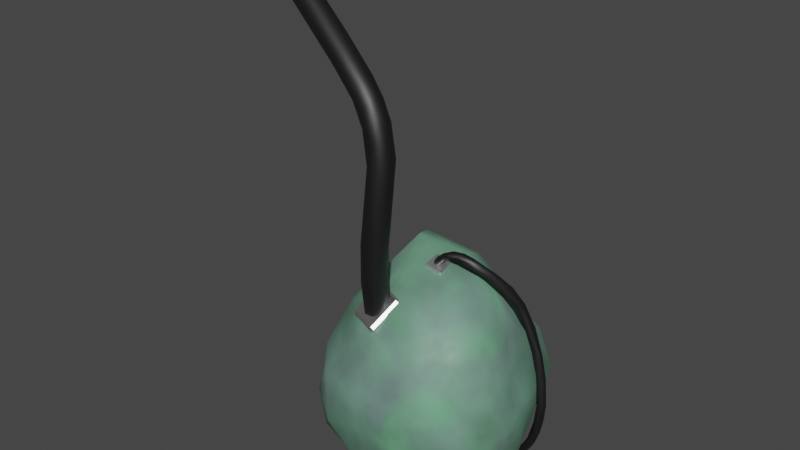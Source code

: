 # Source: low_poly_flesh_bag.blend  (saved by Blender 2.93.20; exported with 4.5.12 LTS)
import bpy
from mathutils import Matrix  # noqa: F401  (used for matrix-valued properties, if any)

bpy.ops.wm.read_factory_settings(use_empty=True)
scene = bpy.context.scene
scene.name = 'Scene'

# ---- collections
col_collection = bpy.data.collections.new('Collection'); scene.collection.children.link(col_collection)

# ---- materials (node trees are filled in below, after node groups)
mat_material_001 = bpy.data.materials.new('Material.001')
mat_material_001.use_transparent_shadow = False
mat_material_002 = bpy.data.materials.new('Material.002')
mat_material_002.use_transparent_shadow = False
mat_material_003 = bpy.data.materials.new('Material.003')
mat_material_003.use_transparent_shadow = False

# ---- material node trees
mat_material_001.use_nodes = True; mat_material_001.node_tree.nodes.clear()
_N = mat_material_001.node_tree.nodes; _L = mat_material_001.node_tree.links
n0 = _N.new('ShaderNodeOutputMaterial'); n0.name = 'Material Output'; n0.location = (300, 300)
n1 = _N.new('ShaderNodeMix'); n1.name = 'Mix'; n1.location = (-680, 218)
n1.data_type = 'RGBA'
n1.blend_type = 'MULTIPLY'
n1.inputs[0].default_value = 1.0
n2 = _N.new('ShaderNodeRGB'); n2.name = 'RGB'; n2.location = (-769, -10)
n2.outputs[0].default_value = (0.5029, 0.4646, 0.3109, 1.0)
n3 = _N.new('ShaderNodeTexNoise'); n3.name = 'Noise Texture'; n3.location = (-869, 246)
n3.inputs[3].default_value = 16.0
n3.inputs[4].default_value = 0.4583
n4 = _N.new('ShaderNodeMix'); n4.name = 'Mix.001'; n4.location = (-497, 91)
n4.data_type = 'RGBA'
n4.inputs[0].default_value = 0.275
n5 = _N.new('ShaderNodeMix'); n5.name = 'Mix.002'; n5.location = (-211, 66)
n5.data_type = 'RGBA'
n5.blend_type = 'MULTIPLY'
n5.clamp_result = True
n5.inputs[0].default_value = 0.5833
n6 = _N.new('ShaderNodeCombineColor'); n6.name = 'Combine HSV'; n6.location = (-754, -243)
n6.inputs[2].default_value = 1.0
n7 = _N.new('ShaderNodeTexNoise'); n7.name = 'Noise Texture.001'; n7.location = (-1265, -282)
n7.inputs[2].default_value = 2.5
n7.inputs[3].default_value = 16.0
n7.inputs[4].default_value = 0.475
n7.inputs[8].default_value = 1.4
n8 = _N.new('ShaderNodeMath'); n8.name = 'Math'; n8.location = (-1008, -250)
n8.operation = 'MULTIPLY'
n8.inputs[1].default_value = 2.0
n8.inputs[2].default_value = 0.0
n9 = _N.new('ShaderNodeMath'); n9.name = 'Math.001'; n9.location = (-927, -438)
n9.operation = 'SUBTRACT'
n9.inputs[0].default_value = 1.0
n9.inputs[2].default_value = 0.0
n10 = _N.new('ShaderNodeBsdfPrincipled'); n10.name = 'Principled BSDF'; n10.location = (10, 300)
n10.distribution = 'GGX'
n10.subsurface_method = 'BURLEY'
n10.inputs[3].default_value = 1.45
n10.inputs[27].default_value = (0.0, 0.0, 0.0, 1.0)
n10.inputs[28].default_value = 1.0
n11 = _N.new('ShaderNodeMath'); n11.name = 'Math.002'; n11.location = (-190, -140)
n11.operation = 'MULTIPLY'
n11.use_clamp = True
n11.inputs[0].default_value = 1.0
n11.inputs[1].default_value = 2.0
n11.inputs[2].default_value = 0.0
_L.new(n10.outputs[0], n0.inputs[0])
_L.new(n3.outputs[0], n1.inputs[6])
_L.new(n2.outputs[0], n1.inputs[7])
_L.new(n2.outputs[0], n4.inputs[7])
_L.new(n1.outputs[2], n4.inputs[6])
_L.new(n6.outputs[0], n5.inputs[7])
_L.new(n4.outputs[2], n5.inputs[6])
_L.new(n5.outputs[2], n10.inputs[0])
_L.new(n7.outputs[0], n8.inputs[0])
_L.new(n8.outputs[0], n6.inputs[1])
_L.new(n7.outputs[0], n9.inputs[1])
_L.new(n9.outputs[0], n10.inputs[2])
n0.is_active_output = True
mat_material_002.use_nodes = True; mat_material_002.node_tree.nodes.clear()
_N = mat_material_002.node_tree.nodes; _L = mat_material_002.node_tree.links
n0 = _N.new('ShaderNodeBsdfPrincipled'); n0.name = 'Principled BSDF'; n0.location = (10, 300)
n0.distribution = 'GGX'
n0.subsurface_method = 'BURLEY'
n0.inputs[0].default_value = (0.0, 0.0, 0.0, 1.0)
n0.inputs[2].default_value = 0.5628
n0.inputs[3].default_value = 1.45
n0.inputs[13].default_value = 1.0
n0.inputs[27].default_value = (0.0, 0.0, 0.0, 1.0)
n0.inputs[28].default_value = 1.0
n1 = _N.new('ShaderNodeOutputMaterial'); n1.name = 'Material Output'; n1.location = (300, 300)
_L.new(n0.outputs[0], n1.inputs[0])
n1.is_active_output = True
mat_material_003.use_nodes = True; mat_material_003.node_tree.nodes.clear()
_N = mat_material_003.node_tree.nodes; _L = mat_material_003.node_tree.links
n0 = _N.new('ShaderNodeBsdfPrincipled'); n0.name = 'Principled BSDF'; n0.location = (10, 300)
n0.distribution = 'GGX'
n0.subsurface_method = 'BURLEY'
n0.inputs[0].default_value = (1.0, 1.0, 1.0, 1.0)
n0.inputs[1].default_value = 1.0
n0.inputs[2].default_value = 0.3895
n0.inputs[3].default_value = 1.45
n0.inputs[13].default_value = 1.0
n0.inputs[27].default_value = (0.0, 0.0, 0.0, 1.0)
n0.inputs[28].default_value = 1.0
n1 = _N.new('ShaderNodeOutputMaterial'); n1.name = 'Material Output'; n1.location = (300, 300)
_L.new(n0.outputs[0], n1.inputs[0])
n1.is_active_output = True

# ---- world
world_world = bpy.data.worlds.new('World'); scene.world = world_world
world_world.use_nodes = True; world_world.node_tree.nodes.clear()
_N = world_world.node_tree.nodes; _L = world_world.node_tree.links
n0 = _N.new('ShaderNodeOutputWorld'); n0.name = 'World Output'; n0.location = (300, 300)
n1 = _N.new('ShaderNodeBackground'); n1.name = 'Background'; n1.location = (10, 300)
n1.inputs[0].default_value = (0.05088, 0.05088, 0.05088, 1.0)
_L.new(n1.outputs[0], n0.inputs[0])
n0.is_active_output = True
world_world.color = (0.05088, 0.05088, 0.05088)
world_world.use_sun_shadow = False
world_world.sun_shadow_jitter_overblur = 0.0

# ---- meshes
me_icosphere_001 = bpy.data.meshes.new('Icosphere.001')
me_icosphere_001.from_pydata([(-0.5748, -1.129, -0.1352), (-0.7079, -0.9988, 0.3802), (-0.3573, 1.166, -0.1809), (0.2279, 0.2363, 1.635), (-0.2745, 0.06267, 1.77), (0.5054, 0.9775, 0.689), (0.1868, 0.5479, 1.474), (0.6409, 0.6559, 0.9449), (0.9094, 0.3429, 0.8532), (-0.3071, 0.243, 1.736), (-0.3515, 0.5344, 1.488), (-0.0259, 1.045, 0.7459), (-0.6244, 0.2572, 1.331), (-0.7814, -0.4583, 1.015), (-0.8759, -0.7864, 0.5728), (0.718, -0.04978, 1.434), (0.0665, -0.7098, 1.286), (-0.296, -0.8105, 1.088), (0.07657, -1.07, 0.8098), (0.9768, -0.1091, 1.058), (1.002, -0.4608, 0.8564), (0.8723, 0.7489, 0.7111), (1.037, 0.7795, 0.2529), (0.8344, 1.021, 0.2157), (0.8017, 0.8917, -0.3871), (-0.3989, 1.179, 0.3247), (-0.6275, 0.6517, 1.129), (-0.8758, 0.8184, 0.3938), (-0.7676, 0.8759, -0.1165), (-1.161, -0.1638, 0.3173), (-1.212, -0.151, -0.04446), (-1.112, -0.5944, -0.144), (0.8939, -0.8926, 0.2865), (1.026, -0.7324, -0.2825), (1.226, -0.2459, 0.1956), (1.179, -0.5456, 0.1695), (1.13, -0.4745, -0.4244), (0.5447, 1.141, 0.1774), (0.3407, 1.169, -0.3163), (-1.14, 0.2375, -0.08709), (-1.104, -0.06297, -0.5008), (-0.9273, -0.8934, -0.01753), (-0.7503, -0.9754, -0.3659), (-0.9034, -0.5652, -0.5764), (-0.2662, -1.057, -0.5459), (0.2984, -1.175, 0.2405), (0.5782, -1.075, -0.1232), (1.154, 0.0007288, -0.4303), (0.3268, 0.8406, -0.9048), (0.3339, 0.4212, -1.113), (0.0167, 1.083, -0.6837), (-0.1678, 0.7031, -1.01), (-0.4125, 0.3895, -1.069), (-0.4326, 0.7647, -0.8205), (-0.5809, -0.214, -1.038), (-0.244, -0.754, -0.9684), (-0.1325, -0.4833, -1.149), (0.7837, 0.02824, -0.9106), (0.5645, -0.2767, -1.067), (0.2398, -0.7772, -0.9074), (0.1617, -0.3496, -1.217)], [], [(15, 6, 3), (15, 7, 6), (8, 7, 15), (19, 8, 15), (7, 5, 6), (8, 21, 7), (21, 5, 7), (3, 9, 4), (6, 9, 3), (6, 10, 9), (11, 10, 6), (5, 11, 6), (11, 26, 10), (10, 26, 9), (9, 12, 4), (4, 13, 17), (26, 12, 9), (12, 13, 4), (4, 15, 3), (4, 16, 15), (17, 16, 4), (17, 18, 16), (14, 17, 13), (16, 20, 15), (20, 19, 15), (18, 20, 16), (19, 34, 8), (20, 34, 19), (34, 22, 8), (22, 21, 8), (47, 22, 34), (47, 24, 22), (23, 21, 22), (23, 5, 21), (24, 23, 22), (23, 37, 5), (37, 11, 5), (37, 25, 11), (11, 25, 26), (2, 25, 38), (25, 27, 26), (2, 28, 25), (28, 27, 25), (27, 29, 26), (29, 12, 26), (27, 39, 29), (29, 13, 12), (39, 30, 29), (40, 30, 39), (30, 31, 29), (29, 14, 13), (1, 17, 14), (41, 0, 1), (1, 18, 17), (0, 18, 1), (0, 45, 18), (45, 32, 18), (32, 20, 18), (33, 32, 46), (32, 35, 20), (33, 35, 32), (35, 34, 20), (33, 36, 35), (23, 38, 37), (23, 24, 38), (37, 38, 25), (38, 50, 2), (24, 48, 38), (48, 50, 38), (50, 53, 2), (28, 39, 27), (28, 40, 39), (53, 40, 28), (41, 1, 14), (29, 31, 14), (31, 41, 14), (41, 42, 0), (30, 40, 31), (31, 42, 41), (31, 43, 42), (42, 44, 0), (40, 43, 31), (43, 55, 42), (45, 46, 32), (0, 44, 45), (45, 44, 46), (59, 33, 46), (44, 59, 46), (35, 47, 34), (36, 47, 35), (57, 49, 24), (49, 48, 24), (51, 50, 48), (49, 51, 48), (49, 52, 51), (51, 53, 50), (60, 52, 49), (2, 53, 28), (52, 53, 51), (53, 52, 40), (60, 54, 52), (52, 54, 40), (54, 43, 40), (54, 55, 43), (54, 60, 56), (56, 55, 54), (55, 44, 42), (47, 57, 24), (36, 57, 47), (36, 58, 57), (57, 58, 49), (58, 60, 49), (55, 59, 44), (60, 59, 55), (56, 60, 55), (60, 58, 59), (58, 33, 59), (58, 36, 33)])
me_icosphere_001.polygons.foreach_set('use_smooth', [True] * 118)
_uv = me_icosphere_001.uv_layers.new(name='UVMap')
_uv.uv.foreach_set('vector', [0.4298, 0.4157, 0.4945, 0.3975, 0.4632, 0.4481, 0.4298, 0.4157, 0.4747, 0.3509, 0.4945, 0.3975, 0.4191, 0.3423, 0.4747, 0.3509, 0.4298, 0.4157, 0.3979, 0.3712, 0.4191, 0.3423, 0.4072, 0.3892, 0.4747, 0.3509, 0.517, 0.3198, 0.4945, 0.3975, 0.4191, 0.3423, 0.469, 0.3139, 0.4747, 0.3509, 0.469, 0.3139, 0.517, 0.3198, 0.4747, 0.3509, 0.6319, 0.4328, 0.6666, 0.4154, 0.6613, 0.4292, 0.6166, 0.4013, 0.6666, 0.4154, 0.6319, 0.4328, 0.6166, 0.4013, 0.6738, 0.3805, 0.6666, 0.4154, 0.6073, 0.3217, 0.6738, 0.3805, 0.6166, 0.4013, 0.5595, 0.3285, 0.6073, 0.3217, 0.6166, 0.4013, 0.6073, 0.3217, 0.6944, 0.3457, 0.6738, 0.3805, 0.7706, 0.3826, 0.7512, 0.3354, 0.7968, 0.3829, 0.7968, 0.3829, 0.805, 0.3362, 0.8253, 0.3814, 0.8253, 0.3814, 0.8708, 0.319, 0.8687, 0.3741, 0.7512, 0.3354, 0.805, 0.3362, 0.7968, 0.3829, 0.805, 0.3362, 0.8708, 0.319, 0.8253, 0.3814, 0.06439, 0.4142, 0.127, 0.4055, 0.09525, 0.4594, 0.06439, 0.4142, 0.1217, 0.3642, 0.127, 0.4055, 0.07945, 0.3426, 0.1217, 0.3642, 0.06439, 0.4142, 0.07945, 0.3426, 0.1498, 0.3103, 0.1217, 0.3642, 0.02098, 0.2992, 0.07945, 0.3426, 0.02261, 0.3466, 0.2046, 0.3521, 0.2764, 0.311, 0.2698, 0.3978, 0.2764, 0.311, 0.3101, 0.3465, 0.2698, 0.3978, 0.1498, 0.3103, 0.2764, 0.311, 0.2046, 0.3521, 0.3101, 0.3465, 0.3405, 0.2603, 0.3518, 0.3347, 0.2764, 0.311, 0.3405, 0.2603, 0.3101, 0.3465, 0.3405, 0.2603, 0.4559, 0.2566, 0.4191, 0.3423, 0.4559, 0.2566, 0.469, 0.3139, 0.4191, 0.3423, 0.3601, 0.1875, 0.4559, 0.2566, 0.3405, 0.2603, 0.3601, 0.1875, 0.4823, 0.1827, 0.4559, 0.2566, 0.498, 0.2563, 0.469, 0.3139, 0.4559, 0.2566, 0.498, 0.2563, 0.517, 0.3198, 0.469, 0.3139, 0.4823, 0.1827, 0.498, 0.2563, 0.4559, 0.2566, 0.498, 0.2563, 0.5401, 0.2559, 0.517, 0.3198, 0.5401, 0.2559, 0.6073, 0.3217, 0.5595, 0.3285, 0.5401, 0.2559, 0.6431, 0.2665, 0.6073, 0.3217, 0.6073, 0.3217, 0.6431, 0.2665, 0.6944, 0.3457, 0.6416, 0.2074, 0.6431, 0.2665, 0.5576, 0.2045, 0.6431, 0.2665, 0.7103, 0.2691, 0.6944, 0.3457, 0.6416, 0.2074, 0.6988, 0.2073, 0.6431, 0.2665, 0.6988, 0.2073, 0.7103, 0.2691, 0.6431, 0.2665, 0.7103, 0.2691, 0.841, 0.2581, 0.7512, 0.3354, 0.841, 0.2581, 0.805, 0.3362, 0.7512, 0.3354, 0.7103, 0.2691, 0.7846, 0.2125, 0.841, 0.2581, 0.841, 0.2581, 0.8708, 0.319, 0.805, 0.3362, 0.7846, 0.2125, 0.8385, 0.2229, 0.841, 0.2581, 0.839, 0.1574, 0.8385, 0.2229, 0.7846, 0.2125, 0.8385, 0.2229, 0.8934, 0.2139, 0.841, 0.2581, 0.841, 0.2581, 0.907, 0.2889, 0.8708, 0.319, 0.05191, 0.2668, 0.07945, 0.3426, 0.02098, 0.2992, 0.04479, 0.2374, 0.07651, 0.2166, 0.05191, 0.2668, 0.05191, 0.2668, 0.1498, 0.3103, 0.07945, 0.3426, 0.07651, 0.2166, 0.1498, 0.3103, 0.05191, 0.2668, 0.07651, 0.2166, 0.1757, 0.248, 0.1498, 0.3103, 0.1757, 0.248, 0.2472, 0.2569, 0.1498, 0.3103, 0.2472, 0.2569, 0.2764, 0.311, 0.1498, 0.3103, 0.2702, 0.1925, 0.2472, 0.2569, 0.2076, 0.2155, 0.2472, 0.2569, 0.2971, 0.2488, 0.2764, 0.311, 0.2702, 0.1925, 0.2971, 0.2488, 0.2472, 0.2569, 0.2971, 0.2488, 0.3405, 0.2603, 0.2764, 0.311, 0.2702, 0.1925, 0.3048, 0.1848, 0.2971, 0.2488, 0.498, 0.2563, 0.5576, 0.2045, 0.5401, 0.2559, 0.498, 0.2563, 0.4823, 0.1827, 0.5576, 0.2045, 0.5401, 0.2559, 0.5576, 0.2045, 0.6431, 0.2665, 0.5576, 0.2045, 0.5853, 0.1519, 0.6416, 0.2074, 0.4823, 0.1827, 0.5407, 0.1227, 0.5576, 0.2045, 0.5407, 0.1227, 0.5853, 0.1519, 0.5576, 0.2045, 0.5853, 0.1519, 0.6847, 0.1256, 0.6416, 0.2074, 0.6988, 0.2073, 0.7846, 0.2125, 0.7103, 0.2691, 0.6988, 0.2073, 0.7998, 0.1421, 0.7846, 0.2125, 0.6847, 0.1256, 0.7998, 0.1421, 0.6988, 0.2073, 0.9224, 0.2277, 0.9359, 0.2629, 0.907, 0.2889, 0.841, 0.2581, 0.8934, 0.2139, 0.907, 0.2889, 0.8934, 0.2139, 0.9224, 0.2277, 0.907, 0.2889, 0.9224, 0.2277, 0.9451, 0.1887, 0.9667, 0.2089, 0.8385, 0.2229, 0.839, 0.1574, 0.8934, 0.2139, 0.8934, 0.2139, 0.9451, 0.1887, 0.9224, 0.2277, 0.8934, 0.2139, 0.9024, 0.1626, 0.9451, 0.1887, 0.9451, 0.1887, 0.9899, 0.1618, 0.9667, 0.2089, 0.839, 0.1574, 0.9024, 0.1626, 0.8934, 0.2139, 0.9024, 0.1626, 0.973, 0.1201, 0.9451, 0.1887, 0.1757, 0.248, 0.2076, 0.2155, 0.2472, 0.2569, 0.07651, 0.2166, 0.1095, 0.1604, 0.1757, 0.248, 0.1757, 0.248, 0.1095, 0.1604, 0.2076, 0.2155, 0.1818, 0.1182, 0.2702, 0.1925, 0.2076, 0.2155, 0.1095, 0.1604, 0.1818, 0.1182, 0.2076, 0.2155, 0.2971, 0.2488, 0.3601, 0.1875, 0.3405, 0.2603, 0.3048, 0.1848, 0.3601, 0.1875, 0.2971, 0.2488, 0.4864, 0.1029, 0.5258, 0.06627, 0.4823, 0.1827, 0.5258, 0.06627, 0.5407, 0.1227, 0.4823, 0.1827, 0.5823, 0.08697, 0.5853, 0.1519, 0.5407, 0.1227, 0.5258, 0.06627, 0.5823, 0.08697, 0.5407, 0.1227, 0.5258, 0.06627, 0.5726, 0.05014, 0.5823, 0.08697, 0.5823, 0.08697, 0.6097, 0.1241, 0.5853, 0.1519, 0.5478, 0.01522, 0.5726, 0.05014, 0.5258, 0.06627, 0.6416, 0.2074, 0.6847, 0.1256, 0.6988, 0.2073, 0.7169, 0.07443, 0.6847, 0.1256, 0.6842, 0.08847, 0.6847, 0.1256, 0.7169, 0.07443, 0.7998, 0.1421, 0.7305, 0.01465, 0.7636, 0.06924, 0.7169, 0.07443, 0.7169, 0.07443, 0.7636, 0.06924, 0.7998, 0.1421, 0.8918, 0.09274, 0.9024, 0.1626, 0.839, 0.1574, 0.8918, 0.09274, 0.973, 0.1201, 0.9024, 0.1626, 0.8918, 0.09274, 0.9231, 0.02773, 0.9398, 0.06957, 0.9398, 0.06957, 0.9551, 0.1025, 0.8918, 0.09274, 0.973, 0.1201, 0.9899, 0.1618, 0.9451, 0.1887, 0.3601, 0.1875, 0.3664, 0.1131, 0.4645, 0.178, 0.3048, 0.1848, 0.3664, 0.1131, 0.3601, 0.1875, 0.3048, 0.1848, 0.3299, 0.08517, 0.3664, 0.1131, 0.3664, 0.1131, 0.3299, 0.08517, 0.3939, 0.06121, 0.3299, 0.08517, 0.3444, 0.03672, 0.3939, 0.06121, 0.1334, 0.09774, 0.1818, 0.1182, 0.1095, 0.1604, 0.1807, 0.04763, 0.1818, 0.1182, 0.1334, 0.09774, 0.1396, 0.07609, 0.1807, 0.04763, 0.1334, 0.09774, 0.1807, 0.04763, 0.2157, 0.07246, 0.1818, 0.1182, 0.2157, 0.07246, 0.2702, 0.1925, 0.1818, 0.1182, 0.2157, 0.07246, 0.2565, 0.1294, 0.2702, 0.1925])
me_icosphere_001.materials.append(mat_material_001)
me_icosphere_001.use_remesh_fix_poles = True
me_icosphere_001.use_remesh_preserve_attributes = False
me_icosphere_001.update()
me_cube_001 = bpy.data.meshes.new('Cube.001')
me_cube_001.from_pydata([(1.125, 2.552, 0.3151), (0.5481, 2.069, 1.63), (0.1025, 2.048, 1.559), (0.03592, 2.016, 1.576), (1.009, 2.468, -0.5929), (1.116, 2.522, -0.1079), (1.137, 2.472, 0.01897), (1.109, 2.476, 0.3903), (1.184, 2.562, -0.06075), (1.14, 2.553, -0.07728), (1.18, 2.553, 0.3231), (1.218, 2.535, 0.002741), (1.198, 2.543, -0.2012), (1.193, 2.478, 0.3087), (1.215, 2.482, 0.01163), (0.8225, 2.413, 1.209), (0.7992, 2.436, 1.279), (0.8077, 2.355, 1.409), (1.118, 2.556, 0.597), (0.8533, 2.386, 1.169), (1.064, 2.555, 0.6339), (0.9075, 2.484, 1.192), (1.016, 2.54, 0.9186), (0.9548, 2.445, 1.106), (1.024, 2.479, 0.7106), (0.9649, 2.446, 0.9205), (0.9254, 2.475, 0.9621), (1.119, 2.485, 0.6592), (0.9341, 2.529, 0.9911), (0.5859, 2.14, 1.585), (0.5624, 2.159, 1.678), (0.683, 2.248, 1.582), (0.5942, 2.129, 1.688), (0.5707, 2.07, 1.644), (0.7033, 2.311, 1.513), (0.7908, 2.409, 1.387), (0.6864, 2.206, 1.59), (0.8109, 2.317, 1.317), (0.3229, 2.088, 1.772), (0.3915, 2.085, 1.786), (0.5041, 2.062, 1.732), (0.3537, 2.022, 1.776), (0.3765, 1.999, 1.722), (0.4719, 2.063, 1.676), (0.3535, 2.03, 1.724), (0.4474, 2.109, 1.744), (0.1128, 1.986, 1.581), (0.0459, 2.051, 1.565), (0.05818, 1.98, 1.571), (0.07978, 2.071, 1.58), (0.1791, 2.007, 1.752), (0.2571, 2.007, 1.772), (0.2243, 1.997, 1.7), (0.08288, 2.024, 1.673), (0.1613, 1.957, 1.693), (0.1878, 2.019, 1.662), (0.1916, 2.072, 1.708), (0.08351, 1.977, 1.652), (0.118, 2.063, 1.687), (0.9576, 2.512, -0.635), (1.016, 2.563, -0.6616), (1.002, 2.55, -0.5869), (1.072, 2.544, -0.621), (1.155, 2.552, -0.4017), (1.077, 2.542, -0.3804), (1.034, 2.492, -0.4939), (1.101, 2.488, -0.2497), (1.168, 2.467, -0.3316), (1.066, 2.473, -0.6188), (0.8757, 2.522, -0.6936), (0.8583, 2.48, -0.6988), (0.8612, 2.555, -0.7095), (0.8791, 2.524, -0.7801), (0.8132, 2.459, -0.743), (0.9284, 2.481, -0.6769), (0.9249, 2.478, -0.7612), (1.002, 2.46, -0.6856), (0.9186, 2.562, -0.7452), (0.9355, 2.555, -0.6854), (0.7085, 2.518, -0.6529), (0.6686, 2.539, -0.6903), (0.6796, 2.525, -0.729), (0.6891, 2.484, -0.6649), (0.6907, 2.47, -0.7044), (0.6972, 2.481, -0.7336), (0.7227, 2.554, -0.7353), (0.817, 2.562, -0.7566), (0.7128, 2.555, -0.6771), (1.117, 2.512, 0.1711), (1.183, 2.461, 0.008507), (1.105, 2.563, -0.3961), (0.8779, 2.498, 1.183), (0.6422, 2.23, 1.533), (0.9476, 2.422, 1.029), (1.079, 2.467, 0.5919), (1.087, 2.464, 0.6821), (1.085, 2.522, 0.4513), (1.016, 2.518, 0.7129), (1.199, 2.52, 0.3408), (1.117, 2.519, 0.6773), (0.733, 2.278, 1.391), (0.6616, 2.176, 1.511), (0.68, 2.17, 1.574), (0.5427, 2.133, 1.652), (0.4816, 2.107, 1.756), (0.06267, 2.04, 1.537), (0.0442, 2.024, 1.545), (0.2719, 2.034, 1.724), (0.2647, 1.976, 1.733), (0.2628, 2.07, 1.777), (0.912, 2.459, -0.7256), (1.199, 2.5, -0.2595), (1.13, 2.5, -0.5147), (1.122, 2.46, -0.3352), (0.7623, 2.523, -0.7714), (0.7969, 2.481, -0.7739), (1.032, 2.499, -0.691), (0.9784, 2.537, -0.7376), (0.6716, 2.521, -0.6637), (0.6585, 2.502, -0.6877), (0.7282, 2.466, -0.6888)], [], [(7, 88, 6), (88, 0, 9), (0, 18, 8), (8, 10, 11), (111, 14, 67), (11, 111, 12), (13, 89, 14), (95, 7, 89), (113, 6, 66), (89, 6, 113), (90, 60, 61), (9, 90, 64), (8, 63, 90), (28, 91, 22), (91, 16, 35), (22, 91, 21), (29, 103, 92), (23, 21, 17), (21, 35, 17), (25, 19, 26), (19, 100, 15), (26, 16, 28), (37, 100, 19), (94, 95, 25), (7, 95, 94), (13, 27, 95), (7, 94, 24), (96, 20, 0), (24, 25, 26), (24, 26, 97), (97, 28, 20), (13, 98, 27), (18, 99, 98), (18, 22, 99), (99, 22, 23), (20, 22, 18), (17, 31, 36), (35, 34, 31), (33, 1, 101), (100, 29, 92), (100, 92, 16), (102, 33, 37), (23, 17, 102), (102, 32, 33), (58, 49, 47), (53, 47, 3), (43, 45, 103), (44, 38, 45), (31, 30, 104), (104, 45, 39), (42, 44, 43), (1, 43, 29), (2, 46, 105), (106, 3, 47), (105, 47, 49), (46, 2, 55), (3, 48, 57), (57, 53, 3), (107, 56, 38), (44, 107, 38), (52, 55, 107), (50, 53, 57), (108, 52, 107), (108, 107, 44), (39, 38, 109), (109, 56, 58), (50, 58, 53), (4, 74, 110), (66, 64, 65), (65, 61, 59), (63, 112, 62), (12, 111, 63), (67, 112, 111), (68, 116, 112), (113, 76, 67), (65, 4, 113), (86, 114, 85), (78, 77, 71), (75, 72, 117), (76, 75, 116), (77, 72, 86), (69, 70, 74), (59, 78, 69), (118, 119, 82), (80, 118, 87), (80, 81, 119), (84, 83, 119), (69, 79, 70), (120, 83, 73), (86, 85, 87), (71, 86, 87), (85, 81, 80), (88, 96, 0), (5, 88, 9), (66, 6, 5), (9, 0, 8), (8, 18, 10), (8, 11, 12), (98, 11, 10), (111, 11, 14), (89, 7, 6), (67, 14, 89), (13, 95, 89), (90, 63, 60), (9, 8, 90), (28, 16, 91), (21, 91, 35), (6, 88, 5), (16, 92, 34), (35, 16, 34), (23, 22, 21), (26, 19, 15), (97, 26, 28), (26, 15, 16), (93, 37, 19), (25, 93, 19), (25, 95, 93), (24, 94, 25), (96, 97, 20), (27, 98, 99), (10, 18, 98), (27, 99, 23), (0, 20, 18), (20, 28, 22), (42, 40, 41), (33, 32, 40), (101, 37, 33), (17, 35, 31), (31, 34, 30), (36, 31, 32), (100, 101, 29), (15, 100, 16), (101, 1, 29), (37, 23, 102), (102, 17, 36), (102, 36, 32), (53, 58, 47), (58, 56, 49), (29, 43, 103), (43, 44, 45), (32, 31, 104), (104, 30, 45), (39, 45, 38), (104, 40, 32), (1, 42, 43), (42, 108, 44), (105, 48, 106), (2, 105, 49), (105, 46, 48), (106, 48, 3), (105, 106, 47), (52, 46, 55), (54, 48, 46), (56, 55, 2), (49, 56, 2), (98, 13, 14, 11), (107, 55, 56), (108, 41, 51), (54, 50, 57), (108, 54, 52), (109, 38, 56), (50, 109, 58), (51, 109, 50), (74, 70, 110), (4, 65, 59), (76, 110, 75), (65, 64, 61), (66, 5, 64), (5, 9, 64), (63, 111, 112), (67, 68, 112), (62, 112, 116), (113, 4, 76), (66, 65, 113), (67, 76, 68), (86, 72, 114), (114, 81, 85), (60, 62, 117), (71, 77, 86), (116, 75, 117), (82, 79, 118), (75, 115, 72), (77, 117, 72), (59, 69, 74), (4, 59, 74), (61, 78, 59), (69, 78, 71), (80, 119, 118), (87, 118, 79), (81, 84, 119), (82, 119, 83), (70, 79, 82), (110, 120, 73), (83, 120, 82), (87, 85, 80), (88, 7, 96), (92, 103, 30, 34), (63, 8, 12), (62, 60, 63), (61, 64, 90), (27, 23, 93, 95), (23, 37, 93), (7, 24, 97, 96), (40, 104, 39, 41), (40, 42, 33), (41, 108, 42), (101, 100, 37), (45, 30, 103), (108, 51, 50, 54), (42, 1, 33), (52, 54, 46), (48, 54, 57), (41, 39, 109, 51), (110, 73, 115, 75), (76, 4, 110), (114, 115, 84, 81), (67, 89, 113), (60, 77, 78, 61), (114, 72, 115), (69, 71, 87, 79), (77, 60, 117), (117, 62, 116), (116, 68, 76), (70, 82, 120, 110), (73, 83, 84, 115)])
me_cube_001.polygons.foreach_set('use_smooth', [True] * 225)
_uv = me_cube_001.uv_layers.new(name='UVMap')
_uv.uv.foreach_set('vector', [0.6013, 0.02087, 0.5263, 0.128, 0.4614, 0.01624, 0.5263, 0.128, 0.563, 0.2698, 0.4499, 0.2796, 0.563, 0.2698, 0.6151, 0.4657, 0.4553, 0.4289, 0.4553, 0.4289, 0.567, 0.4667, 0.476, 0.5501, 0.4046, 0.6594, 0.4752, 0.7238, 0.397, 0.779, 0.476, 0.5501, 0.4046, 0.6594, 0.4167, 0.5258, 0.5653, 0.7277, 0.4733, 0.8433, 0.4752, 0.7238, 0.619, 0.8229, 0.6049, 0.9879, 0.4733, 0.8433, 0.3903, 0.8685, 0.4698, 0.962, 0.375, 1.0, 0.4733, 0.8433, 0.4698, 0.962, 0.3903, 0.8685, 0.3862, 0.3537, 0.3751, 0.4342, 0.3752, 0.2431, 0.4499, 0.2796, 0.3862, 0.3537, 0.3863, 0.2221, 0.4553, 0.4289, 0.3856, 0.5021, 0.3862, 0.3537, 0.625, 0.3398, 0.625, 0.4126, 0.6248, 0.4691, 0.625, 0.4126, 0.625, 0.3382, 0.625, 0.5035, 0.6248, 0.4691, 0.625, 0.4126, 0.625, 0.5464, 0.625, 0.2142, 0.625, 0.3428, 0.625, 0.322, 0.625, 0.7106, 0.625, 0.5464, 0.625, 0.6599, 0.625, 0.5464, 0.625, 0.5035, 0.625, 0.6599, 0.625, 0.0, 0.625, 0.02049, 0.625, 0.09017, 0.625, 0.02049, 0.625, 0.09396, 0.625, 0.1548, 0.625, 0.09017, 0.625, 0.3382, 0.625, 0.3398, 0.625, 0.9307, 0.625, 1.0, 0.625, 1.0, 0.6193, 0.9375, 0.619, 0.8229, 0.6249, 0.9697, 0.6049, 0.9879, 0.619, 0.8229, 0.6193, 0.9375, 0.5653, 0.7277, 0.6161, 0.7326, 0.619, 0.8229, 0.6049, 0.9879, 0.6193, 0.9375, 0.625, 1.0, 0.5974, 0.1607, 0.6162, 0.2954, 0.563, 0.2698, 0.6244, 0.02407, 0.625, 0.0, 0.625, 0.09017, 0.6244, 0.02407, 0.625, 0.09017, 0.622, 0.1646, 0.622, 0.1646, 0.625, 0.3398, 0.6162, 0.2954, 0.5653, 0.7277, 0.5722, 0.5913, 0.6161, 0.7326, 0.6151, 0.4657, 0.6209, 0.5998, 0.5722, 0.5913, 0.6151, 0.4657, 0.6248, 0.4691, 0.6209, 0.5998, 0.6209, 0.5998, 0.6248, 0.4691, 0.625, 0.7106, 0.6162, 0.2954, 0.6248, 0.4691, 0.6151, 0.4657, 0.625, 0.6599, 0.625, 0.5996, 0.625, 0.7244, 0.625, 0.5035, 0.625, 0.4659, 0.625, 0.5996, 0.625, 0.0, 0.625, 0.05568, 0.625, 0.07032, 0.625, 0.09396, 0.625, 0.2142, 0.625, 0.322, 0.625, 0.09396, 0.625, 0.322, 0.625, 0.3382, 0.625, 0.8414, 0.625, 0.9446, 0.625, 0.9307, 0.625, 0.7106, 0.625, 0.6599, 0.625, 0.8414, 0.625, 0.8414, 0.625, 0.7193, 0.625, 0.9446, 0.6257, 0.6293, 0.6367, 0.5378, 0.6524, 0.6501, 0.6255, 0.747, 0.6524, 0.6501, 0.6253, 0.7912, 0.625, 0.2107, 0.625, 0.4557, 0.625, 0.3428, 0.625, 0.2115, 0.625, 0.5047, 0.625, 0.4557, 0.625, 0.5996, 0.625, 0.4856, 0.625, 0.6301, 0.625, 0.6301, 0.625, 0.4557, 0.625, 0.6173, 0.625, 0.02553, 0.625, 0.2115, 0.625, 0.2107, 0.625, 0.05568, 0.625, 0.2107, 0.625, 0.2142, 0.747, 0.5, 0.875, 0.5985, 0.7303, 0.6024, 0.7203, 0.6875, 0.6253, 0.7912, 0.6524, 0.6501, 0.7303, 0.6024, 0.6524, 0.6501, 0.6367, 0.5378, 0.625, 0.1315, 0.625, 0.378, 0.625, 0.2769, 0.6253, 0.7912, 0.625, 0.9297, 0.625, 0.8876, 0.625, 0.8876, 0.6255, 0.747, 0.6253, 0.7912, 0.625, 0.313, 0.625, 0.4732, 0.625, 0.5047, 0.625, 0.2115, 0.625, 0.313, 0.625, 0.5047, 0.625, 0.1958, 0.625, 0.2769, 0.625, 0.313, 0.625, 0.7866, 0.6255, 0.747, 0.625, 0.8876, 0.625, 0.03074, 0.625, 0.1958, 0.625, 0.313, 0.625, 0.03074, 0.625, 0.313, 0.625, 0.2115, 0.625, 0.6173, 0.625, 0.5047, 0.625, 0.622, 0.625, 0.622, 0.625, 0.4732, 0.6257, 0.6293, 0.625, 0.7866, 0.6257, 0.6293, 0.6255, 0.747, 0.3751, 0.9568, 0.375, 1.0, 0.375, 0.8701, 0.3862, 0.04834, 0.3863, 0.2221, 0.3761, 0.06622, 0.3761, 0.06622, 0.3752, 0.2431, 0.375, 0.133, 0.3856, 0.5021, 0.3776, 0.6594, 0.3752, 0.5239, 0.4167, 0.5258, 0.4046, 0.6594, 0.3856, 0.5021, 0.397, 0.779, 0.3776, 0.6594, 0.4046, 0.6594, 0.3752, 0.75, 0.375, 0.66, 0.3776, 0.6594, 0.3903, 0.8685, 0.375, 0.7907, 0.397, 0.779, 0.375, 1.0, 0.3751, 0.9568, 0.3903, 0.8685, 0.375, 0.4492, 0.3733, 0.5907, 0.374, 0.4705, 0.375, 0.2849, 0.375, 0.4731, 0.375, 0.2732, 0.375, 0.7271, 0.375, 0.5905, 0.375, 0.56, 0.375, 0.7907, 0.375, 0.7271, 0.375, 0.66, 0.375, 0.4731, 0.375, 0.5905, 0.375, 0.4492, 0.375, 0.1606, 0.375, 0.02794, 0.375, 0.02196, 0.375, 0.133, 0.375, 0.2849, 0.375, 0.1606, 0.1871, 0.597, 0.2723, 0.6526, 0.1703, 0.7135, 0.2718, 0.537, 0.1871, 0.597, 0.1556, 0.5, 0.2718, 0.537, 0.3542, 0.5813, 0.2723, 0.6526, 0.3658, 0.7231, 0.2724, 0.75, 0.2723, 0.6526, 0.375, 0.1606, 0.375, 0.1435, 0.375, 0.02794, 0.375, 0.9375, 0.375, 0.8495, 0.375, 0.8408, 0.375, 0.4492, 0.374, 0.4705, 0.375, 0.3009, 0.375, 0.2732, 0.375, 0.4492, 0.375, 0.3009, 0.374, 0.4705, 0.3542, 0.5813, 0.375, 0.3988, 0.5263, 0.128, 0.5974, 0.1607, 0.563, 0.2698, 0.4378, 0.1709, 0.5263, 0.128, 0.4499, 0.2796, 0.3862, 0.04834, 0.4614, 0.01624, 0.4378, 0.1709, 0.4499, 0.2796, 0.563, 0.2698, 0.4553, 0.4289, 0.4553, 0.4289, 0.6151, 0.4657, 0.567, 0.4667, 0.4553, 0.4289, 0.476, 0.5501, 0.4167, 0.5258, 0.5722, 0.5913, 0.476, 0.5501, 0.567, 0.4667, 0.4046, 0.6594, 0.476, 0.5501, 0.4752, 0.7238, 0.4733, 0.8433, 0.6049, 0.9879, 0.4698, 0.962, 0.397, 0.779, 0.4752, 0.7238, 0.4733, 0.8433, 0.5653, 0.7277, 0.619, 0.8229, 0.4733, 0.8433, 0.3862, 0.3537, 0.3856, 0.5021, 0.3751, 0.4342, 0.4499, 0.2796, 0.4553, 0.4289, 0.3862, 0.3537, 0.625, 0.3398, 0.625, 0.3382, 0.625, 0.4126, 0.625, 0.5464, 0.625, 0.4126, 0.625, 0.5035, 0.4614, 0.01624, 0.5263, 0.128, 0.4378, 0.1709, 0.625, 0.3382, 0.625, 0.322, 0.625, 0.4659, 0.625, 0.5035, 0.625, 0.3382, 0.625, 0.4659, 0.625, 0.7106, 0.6248, 0.4691, 0.625, 0.5464, 0.625, 0.09017, 0.625, 0.02049, 0.625, 0.1548, 0.622, 0.1646, 0.625, 0.09017, 0.625, 0.3398, 0.625, 0.09017, 0.625, 0.1548, 0.625, 0.3382, 0.625, 0.8626, 0.625, 0.9307, 0.625, 1.0, 0.6249, 0.9697, 0.625, 0.8626, 0.625, 1.0, 0.6249, 0.9697, 0.619, 0.8229, 0.625, 0.8626, 0.625, 1.0, 0.6193, 0.9375, 0.6249, 0.9697, 0.5974, 0.1607, 0.622, 0.1646, 0.6162, 0.2954, 0.6161, 0.7326, 0.5722, 0.5913, 0.6209, 0.5998, 0.567, 0.4667, 0.6151, 0.4657, 0.5722, 0.5913, 0.6161, 0.7326, 0.6209, 0.5998, 0.625, 0.7106, 0.563, 0.2698, 0.6162, 0.2954, 0.6151, 0.4657, 0.6162, 0.2954, 0.625, 0.3398, 0.6248, 0.4691, 0.625, 0.9926, 0.625, 0.7977, 0.625, 0.8053, 0.625, 0.9446, 0.625, 0.7193, 0.625, 0.7977, 0.625, 0.07032, 0.625, 0.0, 0.625, 0.0, 0.625, 0.6599, 0.625, 0.5035, 0.625, 0.5996, 0.625, 0.5996, 0.625, 0.4659, 0.625, 0.4856, 0.625, 0.7244, 0.625, 0.5996, 0.625, 0.7193, 0.625, 0.09396, 0.625, 0.07032, 0.625, 0.2142, 0.625, 0.1548, 0.625, 0.09396, 0.625, 0.3382, 0.625, 0.07032, 0.625, 0.05568, 0.625, 0.2142, 0.625, 0.9307, 0.625, 0.7106, 0.625, 0.8414, 0.625, 0.8414, 0.625, 0.6599, 0.625, 0.7244, 0.625, 0.8414, 0.625, 0.7244, 0.625, 0.7193, 0.6255, 0.747, 0.6257, 0.6293, 0.6524, 0.6501, 0.6257, 0.6293, 0.625, 0.4732, 0.6367, 0.5378, 0.625, 0.2142, 0.625, 0.2107, 0.625, 0.3428, 0.625, 0.2107, 0.625, 0.2115, 0.625, 0.4557, 0.625, 0.7193, 0.625, 0.5996, 0.625, 0.6301, 0.625, 0.6301, 0.625, 0.4856, 0.625, 0.4557, 0.625, 0.6173, 0.625, 0.4557, 0.625, 0.5047, 0.625, 0.6301, 0.625, 0.7977, 0.625, 0.7193, 0.625, 0.05568, 0.625, 0.02553, 0.625, 0.2107, 0.625, 0.02553, 0.625, 0.03074, 0.625, 0.2115, 0.7303, 0.6024, 0.8006, 0.7242, 0.7203, 0.6875, 0.747, 0.5, 0.7303, 0.6024, 0.6367, 0.5378, 0.7303, 0.6024, 0.875, 0.5985, 0.8006, 0.7242, 0.7203, 0.6875, 0.8006, 0.7242, 0.6582, 0.75, 0.7303, 0.6024, 0.7203, 0.6875, 0.6524, 0.6501, 0.625, 0.1958, 0.625, 0.1315, 0.625, 0.2769, 0.625, 0.01932, 0.625, 0.02615, 0.625, 0.1315, 0.625, 0.4732, 0.625, 0.2769, 0.625, 0.378, 0.6367, 0.5378, 0.625, 0.4732, 0.625, 0.378, 0.5722, 0.5913, 0.5653, 0.7277, 0.4752, 0.7238, 0.476, 0.5501, 0.625, 0.313, 0.625, 0.2769, 0.625, 0.4732, 0.625, 0.9883, 0.625, 0.8053, 0.625, 0.8123, 0.625, 0.983, 0.625, 0.7866, 0.625, 0.8876, 0.625, 0.03074, 0.625, 0.01932, 0.625, 0.1958, 0.625, 0.622, 0.625, 0.5047, 0.625, 0.4732, 0.625, 0.7866, 0.625, 0.622, 0.6257, 0.6293, 0.625, 0.8123, 0.625, 0.622, 0.625, 0.7866, 0.375, 1.0, 0.375, 1.0, 0.375, 0.8701, 0.375, 0.0, 0.3761, 0.06622, 0.375, 0.133, 0.375, 0.7907, 0.375, 0.8701, 0.375, 0.7271, 0.3761, 0.06622, 0.3863, 0.2221, 0.3752, 0.2431, 0.3862, 0.04834, 0.4378, 0.1709, 0.3863, 0.2221, 0.4378, 0.1709, 0.4499, 0.2796, 0.3863, 0.2221, 0.3856, 0.5021, 0.4046, 0.6594, 0.3776, 0.6594, 0.397, 0.779, 0.3752, 0.75, 0.3776, 0.6594, 0.3752, 0.5239, 0.3776, 0.6594, 0.375, 0.66, 0.3903, 0.8685, 0.3751, 0.9568, 0.375, 0.7907, 0.375, 1.0, 0.375, 1.0, 0.3903, 0.8685, 0.397, 0.779, 0.375, 0.7907, 0.3752, 0.75, 0.375, 0.4492, 0.375, 0.5905, 0.3733, 0.5907, 0.3733, 0.5907, 0.3542, 0.5813, 0.374, 0.4705, 0.3751, 0.4342, 0.3752, 0.5239, 0.375, 0.56, 0.375, 0.2732, 0.375, 0.4731, 0.375, 0.4492, 0.375, 0.66, 0.375, 0.7271, 0.375, 0.56, 0.1703, 0.7135, 0.125, 0.5972, 0.1871, 0.597, 0.375, 0.7271, 0.3743, 0.7107, 0.375, 0.5905, 0.375, 0.4731, 0.375, 0.56, 0.375, 0.5905, 0.375, 0.133, 0.375, 0.1606, 0.375, 0.02196, 0.375, 0.0, 0.375, 0.133, 0.375, 0.02196, 0.3752, 0.2431, 0.375, 0.2849, 0.375, 0.133, 0.375, 0.1606, 0.375, 0.2849, 0.375, 0.2732, 0.2718, 0.537, 0.2723, 0.6526, 0.1871, 0.597, 0.1556, 0.5, 0.1871, 0.597, 0.125, 0.5972, 0.3542, 0.5813, 0.3658, 0.7231, 0.2723, 0.6526, 0.1703, 0.7135, 0.2723, 0.6526, 0.2724, 0.75, 0.375, 0.02794, 0.375, 0.1435, 0.375, 0.02597, 0.375, 0.8701, 0.375, 0.9375, 0.375, 0.8408, 0.375, 0.8495, 0.375, 0.9375, 0.375, 0.9545, 0.375, 0.3009, 0.374, 0.4705, 0.375, 0.3988, 0.5263, 0.128, 0.6013, 0.02087, 0.5974, 0.1607, 0.625, 0.322, 0.625, 0.3428, 0.625, 0.4856, 0.625, 0.4659, 0.3856, 0.5021, 0.4553, 0.4289, 0.4167, 0.5258, 0.3752, 0.5239, 0.3751, 0.4342, 0.3856, 0.5021, 0.3752, 0.2431, 0.3863, 0.2221, 0.3862, 0.3537, 0.6161, 0.7326, 0.625, 0.7106, 0.625, 0.8626, 0.619, 0.8229, 0.625, 0.7106, 0.625, 0.9307, 0.625, 0.8626, 0.6013, 0.02087, 0.6244, 0.02407, 0.622, 0.1646, 0.5974, 0.1607, 0.625, 0.7977, 0.625, 0.6301, 0.625, 0.6173, 0.625, 0.8053, 0.625, 0.7977, 0.625, 0.9926, 0.625, 0.9446, 0.625, 0.8053, 0.625, 0.9883, 0.625, 0.9926, 0.625, 0.07032, 0.625, 0.09396, 0.625, 0.0, 0.625, 0.4557, 0.625, 0.4856, 0.625, 0.3428, 0.625, 0.9883, 0.625, 0.8123, 0.625, 0.7866, 0.625, 0.983, 0.625, 0.02553, 0.625, 0.05568, 0.625, 0.0, 0.625, 0.1958, 0.625, 0.01932, 0.625, 0.1315, 0.625, 0.9297, 0.625, 0.983, 0.625, 0.8876, 0.625, 0.8053, 0.625, 0.6173, 0.625, 0.622, 0.625, 0.8123, 0.375, 0.8701, 0.375, 0.8408, 0.3743, 0.7107, 0.375, 0.7271, 0.375, 0.7907, 0.3751, 0.9568, 0.375, 0.8701, 0.3733, 0.5907, 0.3743, 0.7107, 0.3658, 0.7231, 0.3542, 0.5813, 0.397, 0.779, 0.4733, 0.8433, 0.3903, 0.8685, 0.3751, 0.4342, 0.375, 0.4731, 0.375, 0.2849, 0.3752, 0.2431, 0.3733, 0.5907, 0.375, 0.5905, 0.3743, 0.7107, 0.375, 0.1606, 0.375, 0.2732, 0.375, 0.3009, 0.375, 0.1435, 0.375, 0.4731, 0.3751, 0.4342, 0.375, 0.56, 0.375, 0.56, 0.3752, 0.5239, 0.375, 0.66, 0.375, 0.66, 0.3752, 0.75, 0.375, 0.7907, 0.375, 1.0, 0.375, 0.9545, 0.375, 0.9375, 0.375, 0.8701, 0.375, 0.8408, 0.375, 0.8495, 0.3658, 0.7231, 0.3743, 0.7107])
me_cube_001.materials.append(mat_material_002)
me_cube_001.use_remesh_fix_poles = True
me_cube_001.use_remesh_preserve_attributes = False
me_cube_001.update()
me_cube_002 = bpy.data.meshes.new('Cube.002')
me_cube_002.from_pydata([(-0.1018, -0.1018, -0.04763), (-0.1018, -0.1018, 0.04763), (-0.1018, 0.1018, -0.04763), (-0.1018, 0.1018, 0.04763), (0.1018, -0.1018, -0.04763), (0.1018, -0.1018, 0.04763), (0.1018, 0.1018, -0.04763), (0.1018, 0.1018, 0.04763)], [], [(0, 1, 3, 2), (2, 3, 7, 6), (6, 7, 5, 4), (4, 5, 1, 0), (2, 6, 4, 0), (7, 3, 1, 5)])
_uv = me_cube_002.uv_layers.new(name='UVMap')
_uv.uv.foreach_set('vector', [0.375, 0.0, 0.625, 0.0, 0.625, 0.25, 0.375, 0.25, 0.375, 0.25, 0.625, 0.25, 0.625, 0.5, 0.375, 0.5, 0.375, 0.5, 0.625, 0.5, 0.625, 0.75, 0.375, 0.75, 0.375, 0.75, 0.625, 0.75, 0.625, 1.0, 0.375, 1.0, 0.125, 0.5, 0.375, 0.5, 0.375, 0.75, 0.125, 0.75, 0.625, 0.5, 0.875, 0.5, 0.875, 0.75, 0.625, 0.75])
me_cube_002.materials.append(mat_material_003)
me_cube_002.use_remesh_fix_poles = True
me_cube_002.use_remesh_preserve_attributes = False
me_cube_002.update()
me_cube_003 = bpy.data.meshes.new('Cube.003')
me_cube_003.from_pydata([(-0.1018, -0.1018, -0.04763), (-0.1018, -0.1018, 0.04763), (-0.1018, 0.1018, -0.04763), (-0.1018, 0.1018, 0.04763), (0.1018, -0.1018, -0.04763), (0.1018, -0.1018, 0.04763), (0.1018, 0.1018, -0.04763), (0.1018, 0.1018, 0.04763)], [], [(0, 1, 3, 2), (2, 3, 7, 6), (6, 7, 5, 4), (4, 5, 1, 0), (2, 6, 4, 0), (7, 3, 1, 5)])
_uv = me_cube_003.uv_layers.new(name='UVMap')
_uv.uv.foreach_set('vector', [0.375, 0.0, 0.625, 0.0, 0.625, 0.25, 0.375, 0.25, 0.375, 0.25, 0.625, 0.25, 0.625, 0.5, 0.375, 0.5, 0.375, 0.5, 0.625, 0.5, 0.625, 0.75, 0.375, 0.75, 0.375, 0.75, 0.625, 0.75, 0.625, 1.0, 0.375, 1.0, 0.125, 0.5, 0.375, 0.5, 0.375, 0.75, 0.125, 0.75, 0.625, 0.5, 0.875, 0.5, 0.875, 0.75, 0.625, 0.75])
me_cube_003.materials.append(mat_material_003)
me_cube_003.use_remesh_fix_poles = True
me_cube_003.use_remesh_preserve_attributes = False
me_cube_003.update()
me_cube_004 = bpy.data.meshes.new('Cube.004')
me_cube_004.from_pydata([(-1.114, -0.108, -2.177), (0.9597, 0.4897, 11.73), (-1.278, 1.125, -2.234), (-3.238, 1.062, 16.4), (-13.13, 4.167, 22.82), (-12.85, 2.937, 23.93), (-1.48, 0.7265, -1.636), (-0.3138, -0.8688, 11.3), (-0.6976, -0.3666, 9.627), (-0.5626, 0.21, 10.19), (-0.1534, 1.35, -2.015), (0.5324, 0.7744, 11.35), (0.3213, 0.3714, -1.675), (0.1962, 1.052, -1.554), (1.072, 0.01645, 9.558), (1.088, -0.3394, 11.93), (-0.2536, -1.043, 3.677), (0.253, -0.9849, 12.9), (-1.386, 0.3795, -2.31), (-0.8144, 1.11, -2.582), (-0.1536, 0.9672, -2.57), (-0.7738, 0.1112, -2.577), (-0.1168, 0.1304, -2.457), (0.001902, -0.2139, -1.585), (-1.067, -0.7819, 2.588), (-0.7789, 0.373, 7.252), (0.791, -0.7854, 8.261), (0.2959, -0.6689, 3.514), (-0.8539, -1.001, 5.542), (0.4483, 0.3415, 5.166), (0.4573, -0.116, 3.868), (-0.7834, 0.6736, 4.339), (-0.07575, 0.6806, 5.468), (-1.375, -0.3435, 3.831), (-1.338, 0.268, 3.398), (-1.022, -0.2171, 13.57), (-1.213, 0.5894, 14.33), (-0.722, 0.9592, 14.55), (0.3602, 0.7493, 14.0), (0.5912, 0.2681, 14.26), (0.2503, -0.5256, 14.66), (0.6479, -0.7225, 13.22), (0.7768, -0.906, 10.84), (-0.7277, -0.7809, 13.68), (-0.6679, 0.4667, 12.74), (-0.28, 0.6344, 10.74), (-3.484, 0.351, 16.44), (-4.934, 1.984, 18.19), (-4.188, 1.794, 18.65), (-4.374, 1.516, 19.13), (-3.897, 0.7929, 18.89), (-0.3798, 0.8807, 15.38), (-1.244, 0.8607, 16.68), (-1.282, -0.5091, 16.41), (-0.3487, -0.694, 15.29), (-1.829, -0.4067, 15.21), (-3.89, -0.002657, 17.08), (-1.962, 0.8885, 15.45), (-13.11, 3.617, 22.43), (-12.53, 4.295, 22.85), (-12.22, 4.257, 23.32), (-12.63, 2.545, 23.44), (-12.97, 2.662, 22.76), (-12.06, 3.956, 23.74), (-7.236, 1.096, 20.62), (-3.102, -0.06917, 17.96), (-5.665, 1.717, 18.03), (-13.37, 3.746, 22.78), (-12.82, 4.246, 23.53), (-12.58, 3.367, 24.12), (-13.27, 2.895, 23.45), (-12.57, 4.026, 23.89), (-13.44, 3.097, 22.85), (-0.1401, 0.6891, 8.027), (0.09745, -1.157, 7.377), (-0.4612, -0.255, -2.119), (0.7382, -0.2425, 13.76), (-0.8396, 0.6218, -2.693), (-0.7429, 1.45, -2.031), (0.181, 0.6349, -2.286), (0.2743, 0.5285, 2.714), (-0.2895, 0.9084, 2.593), (-0.4294, -0.07329, 16.0), (-0.1514, 0.4689, 15.53), (-2.024, 0.2961, 17.51), (-0.6668, -0.2967, 11.72), (-0.256, 0.7914, 12.85), (-7.71, 1.908, 21.31), (-1.593, -0.106, 14.65), (-2.198, 0.3884, 15.35), (-0.8748, -0.8413, 14.85), (-3.003, -0.4057, 17.03), (-1.903, 1.198, 16.0), (-7.42, 1.467, 19.0)], [], [(8, 9, 33), (11, 1, 32), (14, 15, 26), (74, 7, 28), (0, 75, 16), (0, 21, 75), (20, 77, 19), (2, 6, 34), (79, 22, 20), (27, 16, 23), (16, 28, 24), (16, 24, 0), (27, 23, 12), (31, 81, 78), (2, 31, 78), (81, 80, 10), (34, 25, 2), (82, 52, 84), (9, 85, 44), (17, 43, 7), (46, 66, 3), (92, 48, 51), (38, 37, 51), (3, 47, 92), (46, 56, 93), (62, 72, 93), (64, 61, 91), (61, 62, 91), (91, 62, 56), (48, 47, 60), (70, 5, 69), (71, 68, 69), (61, 70, 62), (59, 68, 60), (33, 9, 34), (9, 45, 25), (31, 73, 32), (31, 25, 73), (73, 11, 32), (25, 45, 73), (73, 45, 11), (29, 14, 30), (32, 1, 29), (30, 14, 26), (42, 26, 15), (30, 26, 27), (17, 74, 42), (74, 17, 7), (16, 74, 28), (75, 21, 22), (22, 23, 75), (39, 1, 38), (42, 15, 41), (15, 76, 41), (77, 21, 18), (2, 78, 19), (18, 6, 2), (10, 13, 79), (12, 30, 27), (81, 31, 32), (2, 25, 31), (10, 80, 13), (33, 24, 28), (6, 33, 34), (82, 83, 52), (82, 40, 39), (49, 52, 48), (50, 65, 84), (85, 35, 44), (9, 8, 85), (44, 45, 9), (17, 42, 41), (90, 17, 54), (17, 90, 43), (11, 45, 86), (38, 1, 11), (38, 11, 37), (49, 48, 63), (89, 88, 55), (3, 89, 46), (46, 89, 55), (36, 35, 88), (57, 36, 89), (65, 91, 53), (55, 43, 90), (37, 92, 51), (57, 3, 92), (71, 69, 63), (92, 47, 48), (51, 48, 52), (46, 93, 66), (93, 72, 58), (56, 62, 93), (4, 66, 58), (91, 65, 64), (61, 64, 5), (3, 66, 47), (60, 47, 59), (68, 4, 67), (68, 70, 69), (4, 58, 67), (72, 62, 70), (26, 74, 16, 27), (34, 9, 25), (29, 1, 14), (15, 1, 39, 76), (42, 74, 26), (75, 23, 16), (77, 20, 22, 21), (1, 15, 14), (39, 40, 76), (40, 41, 76), (2, 19, 77, 18), (0, 18, 21), (78, 10, 20, 19), (12, 23, 22, 79), (79, 13, 12), (80, 30, 12, 13), (20, 10, 79), (30, 80, 29), (29, 80, 81, 32), (10, 78, 81), (0, 24, 33, 18), (39, 38, 51, 83), (28, 7, 8, 33), (33, 6, 18), (82, 54, 40), (83, 82, 39), (84, 52, 49, 50), (52, 83, 51), (53, 82, 84, 65), (7, 43, 35, 85), (82, 53, 54), (85, 8, 7), (40, 54, 17, 41), (36, 44, 35), (86, 44, 36, 37), (44, 86, 45), (87, 49, 63, 69), (37, 11, 86), (49, 87, 50), (64, 87, 69, 5), (65, 50, 87, 64), (43, 55, 88, 35), (89, 36, 88), (90, 54, 53, 91), (56, 46, 55), (57, 89, 3), (90, 91, 56, 55), (57, 92, 37, 36), (47, 66, 4, 59), (66, 93, 58), (67, 72, 70, 68), (60, 63, 48), (60, 68, 71, 63), (72, 67, 58), (5, 70, 61), (4, 68, 59)])
me_cube_004.polygons.foreach_set('use_smooth', [True] * 158)
_uv = me_cube_004.uv_layers.new(name='UVMap')
_uv.uv.foreach_set('vector', [0.6029, 0.09159, 0.6055, 0.1875, 0.4833, 0.09406, 0.6143, 0.4235, 0.6169, 0.5265, 0.5174, 0.4172, 0.5966, 0.5909, 0.6186, 0.6545, 0.5766, 0.7264, 0.5579, 0.8513, 0.6218, 0.9801, 0.5189, 0.9675, 0.3753, 0.9769, 0.3757, 0.8508, 0.4794, 0.841, 0.3753, 0.9769, 0.375, 0.9055, 0.3757, 0.8508, 0.3307, 0.5587, 0.2111, 0.625, 0.2195, 0.5336, 0.3759, 0.2276, 0.3782, 0.1555, 0.4733, 0.1875, 0.3651, 0.6168, 0.3688, 0.7599, 0.3307, 0.5587, 0.4764, 0.6994, 0.4794, 0.841, 0.3791, 0.7687, 0.4794, 0.841, 0.5189, 0.9675, 0.4525, 0.972, 0.4794, 0.841, 0.4525, 0.972, 0.3753, 0.9769, 0.4764, 0.6994, 0.3791, 0.7687, 0.3774, 0.6531, 0.4937, 0.3125, 0.4587, 0.4057, 0.377, 0.344, 0.3759, 0.2276, 0.4937, 0.3125, 0.377, 0.344, 0.4587, 0.4057, 0.4539, 0.5338, 0.3759, 0.4655, 0.4733, 0.1875, 0.555, 0.25, 0.3759, 0.2276, 0.625, 0.6614, 0.625, 0.5249, 0.625, 0.6605, 0.6055, 0.1875, 0.6215, 0.09167, 0.6238, 0.2208, 0.6228, 0.8253, 0.625, 0.9755, 0.6218, 0.9801, 0.625, 0.09153, 0.625, 0.1969, 0.625, 0.2303, 0.625, 0.3391, 0.625, 0.4865, 0.625, 0.4834, 0.6248, 0.4774, 0.625, 0.3371, 0.625, 0.4834, 0.625, 0.2303, 0.625, 0.3259, 0.625, 0.3391, 0.625, 0.09153, 0.625, 0.0, 0.625, 0.1018, 0.625, 0.0, 0.625, 0.02957, 0.625, 0.1018, 0.625, 0.7848, 0.625, 0.8455, 0.625, 0.883, 0.625, 0.8455, 0.625, 0.9796, 0.625, 0.883, 0.625, 0.883, 0.625, 0.9796, 0.625, 1.0, 0.625, 0.4865, 0.625, 0.3259, 0.6251, 0.4375, 0.7636, 0.7362, 0.6259, 0.7786, 0.6395, 0.6575, 0.632, 0.5314, 0.7255, 0.5128, 0.6395, 0.6575, 0.625, 0.8455, 0.625, 0.9048, 0.625, 0.9796, 0.625, 0.3405, 0.6251, 0.4065, 0.6251, 0.4375, 0.4833, 0.09406, 0.6055, 0.1875, 0.4733, 0.1875, 0.6055, 0.1875, 0.6122, 0.2762, 0.555, 0.25, 0.4937, 0.3125, 0.5708, 0.34, 0.5174, 0.4172, 0.4937, 0.3125, 0.555, 0.25, 0.5708, 0.34, 0.5708, 0.34, 0.6143, 0.4235, 0.5174, 0.4172, 0.555, 0.25, 0.6122, 0.2762, 0.5708, 0.34, 0.5708, 0.34, 0.6122, 0.2762, 0.6143, 0.4235, 0.5104, 0.5283, 0.5966, 0.5909, 0.4828, 0.625, 0.5174, 0.4172, 0.6169, 0.5265, 0.5104, 0.5283, 0.4828, 0.625, 0.5966, 0.5909, 0.5766, 0.7264, 0.6113, 0.7738, 0.5766, 0.7264, 0.6186, 0.6545, 0.4828, 0.625, 0.5766, 0.7264, 0.4764, 0.6994, 0.6228, 0.8253, 0.5579, 0.8513, 0.6113, 0.7738, 0.5579, 0.8513, 0.6228, 0.8253, 0.6218, 0.9801, 0.4794, 0.841, 0.5579, 0.8513, 0.5189, 0.9675, 0.3757, 0.8508, 0.375, 0.9055, 0.3688, 0.7599, 0.3688, 0.7599, 0.3791, 0.7687, 0.3757, 0.8508, 0.6249, 0.5801, 0.6169, 0.5265, 0.6248, 0.4774, 0.6113, 0.7738, 0.6186, 0.6545, 0.6238, 0.75, 0.6186, 0.6545, 0.6247, 0.6593, 0.6238, 0.75, 0.2111, 0.625, 0.2183, 0.7217, 0.125, 0.6501, 0.3759, 0.2276, 0.377, 0.344, 0.375, 0.347, 0.3753, 0.09345, 0.3782, 0.1555, 0.3759, 0.2276, 0.3759, 0.4655, 0.3794, 0.5504, 0.3651, 0.6168, 0.3774, 0.6531, 0.4828, 0.625, 0.4764, 0.6994, 0.4587, 0.4057, 0.4937, 0.3125, 0.5174, 0.4172, 0.3759, 0.2276, 0.555, 0.25, 0.4937, 0.3125, 0.3759, 0.4655, 0.4539, 0.5338, 0.3794, 0.5504, 0.4833, 0.09406, 0.4519, 0.0, 0.517, 0.0, 0.3782, 0.1555, 0.4833, 0.09406, 0.4733, 0.1875, 0.625, 0.6614, 0.625, 0.5625, 0.625, 0.5249, 0.625, 0.6614, 0.625, 0.7221, 0.6249, 0.5801, 0.625, 0.5625, 0.625, 0.5249, 0.625, 0.4865, 0.625, 0.6602, 0.625, 0.7828, 0.625, 0.6605, 0.6215, 0.09167, 0.6249, 0.09034, 0.6238, 0.2208, 0.6055, 0.1875, 0.6029, 0.09159, 0.6215, 0.09167, 0.6238, 0.2208, 0.6122, 0.2762, 0.6055, 0.1875, 0.6228, 0.8253, 0.6113, 0.7738, 0.6238, 0.75, 0.625, 0.8832, 0.6228, 0.8253, 0.625, 0.7829, 0.6228, 0.8253, 0.625, 0.8832, 0.625, 0.9755, 0.6143, 0.4235, 0.6122, 0.2762, 0.6239, 0.3125, 0.6248, 0.4774, 0.6169, 0.5265, 0.6143, 0.4235, 0.6248, 0.4774, 0.6143, 0.4235, 0.625, 0.3371, 0.625, 0.5625, 0.625, 0.4865, 0.6265, 0.5332, 0.625, 0.152, 0.625, 0.09076, 0.625, 0.01616, 0.625, 0.2303, 0.625, 0.152, 0.625, 0.09153, 0.625, 0.09153, 0.625, 0.152, 0.625, 0.01616, 0.625, 0.2222, 0.6249, 0.09034, 0.625, 0.09076, 0.625, 0.25, 0.625, 0.2222, 0.625, 0.152, 0.625, 0.7828, 0.625, 0.883, 0.625, 0.7781, 0.625, 1.0, 0.625, 0.9755, 0.625, 0.8832, 0.625, 0.3371, 0.625, 0.3391, 0.625, 0.4834, 0.625, 0.25, 0.625, 0.2303, 0.625, 0.3391, 0.632, 0.5314, 0.6395, 0.6575, 0.6265, 0.5332, 0.625, 0.3391, 0.625, 0.3259, 0.625, 0.4865, 0.625, 0.4834, 0.625, 0.4865, 0.625, 0.5249, 0.625, 0.09153, 0.625, 0.1018, 0.625, 0.1969, 0.625, 0.1018, 0.625, 0.02957, 0.625, 0.1582, 0.625, 0.0, 0.625, 0.0, 0.625, 0.1018, 0.625, 0.2776, 0.625, 0.1969, 0.625, 0.1582, 0.625, 0.883, 0.625, 0.7828, 0.625, 0.7848, 0.625, 0.8455, 0.625, 0.7848, 0.6259, 0.7786, 0.625, 0.2303, 0.625, 0.1969, 0.625, 0.3259, 0.6251, 0.4375, 0.625, 0.3259, 0.625, 0.3405, 0.7255, 0.5128, 0.8559, 0.5, 0.8629, 0.5993, 0.7255, 0.5128, 0.7636, 0.7362, 0.6395, 0.6575, 0.625, 0.2776, 0.625, 0.1582, 0.625, 0.1553, 0.625, 1.0, 0.625, 0.9796, 0.625, 0.9048, 0.5766, 0.7264, 0.5579, 0.8513, 0.4794, 0.841, 0.4764, 0.6994, 0.4733, 0.1875, 0.6055, 0.1875, 0.555, 0.25, 0.5104, 0.5283, 0.6169, 0.5265, 0.5966, 0.5909, 0.6186, 0.6545, 0.6169, 0.5265, 0.6249, 0.5801, 0.6247, 0.6593, 0.6113, 0.7738, 0.5579, 0.8513, 0.5766, 0.7264, 0.3757, 0.8508, 0.3791, 0.7687, 0.4794, 0.841, 0.2111, 0.625, 0.3307, 0.5587, 0.3449, 0.7275, 0.2183, 0.7217, 0.6169, 0.5265, 0.6186, 0.6545, 0.5966, 0.5909, 0.6249, 0.5801, 0.625, 0.7221, 0.6247, 0.6593, 0.625, 0.7221, 0.6238, 0.75, 0.6247, 0.6593, 0.125, 0.5285, 0.2195, 0.5336, 0.2111, 0.625, 0.125, 0.6501, 0.125, 0.75, 0.125, 0.6501, 0.2183, 0.7217, 0.377, 0.344, 0.3759, 0.4655, 0.3428, 0.5466, 0.375, 0.347, 0.3774, 0.6531, 0.3791, 0.7687, 0.3688, 0.7599, 0.3651, 0.6168, 0.3651, 0.6168, 0.3794, 0.5504, 0.3774, 0.6531, 0.4539, 0.5338, 0.4828, 0.625, 0.3774, 0.6531, 0.3794, 0.5504, 0.3428, 0.5466, 0.3759, 0.4655, 0.3651, 0.6168, 0.4828, 0.625, 0.4539, 0.5338, 0.5104, 0.5283, 0.5104, 0.5283, 0.4539, 0.5338, 0.4587, 0.4057, 0.5174, 0.4172, 0.3759, 0.4655, 0.377, 0.344, 0.4587, 0.4057, 0.375, 0.0, 0.4519, 0.0, 0.4833, 0.09406, 0.3753, 0.09345, 0.6249, 0.5801, 0.6248, 0.4774, 0.625, 0.4834, 0.625, 0.5625, 0.517, 0.0, 0.6238, 0.0, 0.6029, 0.09159, 0.4833, 0.09406, 0.4833, 0.09406, 0.3782, 0.1555, 0.3753, 0.09345, 0.625, 0.6614, 0.625, 0.7829, 0.625, 0.7221, 0.625, 0.5625, 0.625, 0.6614, 0.6249, 0.5801, 0.625, 0.6605, 0.625, 0.5249, 0.625, 0.5625, 0.625, 0.6602, 0.625, 0.5249, 0.625, 0.5625, 0.625, 0.4834, 0.625, 0.7781, 0.625, 0.6614, 0.625, 0.6605, 0.625, 0.7828, 0.6238, 0.0, 0.625, 0.0, 0.6249, 0.09034, 0.6215, 0.09167, 0.625, 0.6614, 0.625, 0.7781, 0.625, 0.7829, 0.6215, 0.09167, 0.6029, 0.09159, 0.6238, 0.0, 0.625, 0.7221, 0.625, 0.7829, 0.6228, 0.8253, 0.6238, 0.75, 0.625, 0.2222, 0.6238, 0.2208, 0.6249, 0.09034, 0.6239, 0.3125, 0.6238, 0.2208, 0.625, 0.2222, 0.625, 0.3371, 0.6238, 0.2208, 0.6239, 0.3125, 0.6122, 0.2762, 0.625, 0.6599, 0.625, 0.5625, 0.6265, 0.5332, 0.6395, 0.6575, 0.625, 0.3371, 0.6143, 0.4235, 0.6239, 0.3125, 0.625, 0.5625, 0.625, 0.6599, 0.625, 0.6602, 0.625, 0.7848, 0.625, 0.6599, 0.6395, 0.6575, 0.6259, 0.7786, 0.625, 0.7828, 0.625, 0.6602, 0.625, 0.6599, 0.625, 0.7848, 0.625, 0.0, 0.625, 0.01616, 0.625, 0.09076, 0.6249, 0.09034, 0.625, 0.152, 0.625, 0.2222, 0.625, 0.09076, 0.625, 0.8832, 0.625, 0.7829, 0.625, 0.7781, 0.625, 0.883, 0.625, 0.0, 0.625, 0.09153, 0.625, 0.01616, 0.625, 0.25, 0.625, 0.152, 0.625, 0.2303, 0.625, 0.8832, 0.625, 0.883, 0.625, 1.0, 0.625, 1.0, 0.625, 0.25, 0.625, 0.3391, 0.625, 0.3371, 0.625, 0.2222, 0.625, 0.3259, 0.625, 0.1969, 0.625, 0.2776, 0.625, 0.3405, 0.625, 0.1969, 0.625, 0.1018, 0.625, 0.1582, 0.8629, 0.5993, 0.8673, 0.7259, 0.7636, 0.7362, 0.7255, 0.5128, 0.6251, 0.4375, 0.6265, 0.5332, 0.625, 0.4865, 0.6251, 0.4375, 0.6251, 0.4065, 0.632, 0.5314, 0.6265, 0.5332, 0.625, 0.02957, 0.625, 0.1553, 0.625, 0.1582, 0.6259, 0.7786, 0.625, 0.9048, 0.625, 0.8455, 0.625, 0.2776, 0.6251, 0.4065, 0.625, 0.3405])
me_cube_004.materials.append(mat_material_002)
me_cube_004.use_remesh_fix_poles = True
me_cube_004.use_remesh_preserve_attributes = False
me_cube_004.update()
me_cube_005 = bpy.data.meshes.new('Cube.005')
me_cube_005.from_pydata([(-0.1018, -0.1018, -0.04763), (-0.1018, -0.1018, 0.04763), (-0.1018, 0.1018, -0.04763), (-0.1018, 0.1018, 0.04763), (0.1018, -0.1018, -0.04763), (0.1018, -0.1018, 0.04763), (0.1018, 0.1018, -0.04763), (0.1018, 0.1018, 0.04763)], [], [(0, 1, 3, 2), (2, 3, 7, 6), (6, 7, 5, 4), (4, 5, 1, 0), (2, 6, 4, 0), (7, 3, 1, 5)])
_uv = me_cube_005.uv_layers.new(name='UVMap')
_uv.uv.foreach_set('vector', [0.375, 0.0, 0.625, 0.0, 0.625, 0.25, 0.375, 0.25, 0.375, 0.25, 0.625, 0.25, 0.625, 0.5, 0.375, 0.5, 0.375, 0.5, 0.625, 0.5, 0.625, 0.75, 0.375, 0.75, 0.375, 0.75, 0.625, 0.75, 0.625, 1.0, 0.375, 1.0, 0.125, 0.5, 0.375, 0.5, 0.375, 0.75, 0.125, 0.75, 0.625, 0.5, 0.875, 0.5, 0.875, 0.75, 0.625, 0.75])
me_cube_005.materials.append(mat_material_003)
me_cube_005.use_remesh_fix_poles = True
me_cube_005.use_remesh_preserve_attributes = False
me_cube_005.update()

# ---- objects
ob_flesh_bag = bpy.data.objects.new('Flesh Bag', me_icosphere_001)
ob_wire = bpy.data.objects.new('Wire', me_cube_001)
ob_metal2 = bpy.data.objects.new('Metal2', me_cube_002)
ob_metal1 = bpy.data.objects.new('Metal1', me_cube_003)
ob_wire_for_food_and_brain = bpy.data.objects.new('Wire For Food And Brain', me_cube_004)
ob_metal_for_food_and_brain = bpy.data.objects.new('Metal For Food And Brain', me_cube_005)

# ---- transforms, parenting, visibility, modifiers, constraints
ob_flesh_bag.location = (0.0, 0.0, 0.0)
ob_wire.parent = ob_flesh_bag
ob_wire.location = (0.0, -2.107, 0.0)
ob_metal2.parent = ob_flesh_bag
ob_metal2.location = (0.09596, -0.07812, 1.568)
ob_metal2.rotation_euler = (0.3256, 0.2295, 0.03243)
_m = ob_metal2.modifiers.new('Bevel', 'BEVEL')
_m.width = 0.015
_m.width_pct = 0.015
ob_metal1.parent = ob_flesh_bag
ob_metal1.location = (0.7577, 0.4, -0.7013)
ob_metal1.rotation_euler = (-3.074, 0.9323, -2.583)
_m = ob_metal1.modifiers.new('Bevel', 'BEVEL')
_m.width = 0.015
_m.width_pct = 0.015
ob_wire_for_food_and_brain.parent = ob_flesh_bag
ob_wire_for_food_and_brain.location = (-0.1582, -0.7164, 1.147)
ob_wire_for_food_and_brain.scale = (0.1536, 0.1536, 0.1536)
ob_metal_for_food_and_brain.parent = ob_flesh_bag
ob_metal_for_food_and_brain.location = (-0.233, -0.6278, 1.147)
ob_metal_for_food_and_brain.rotation_euler = (0.701, 0.002701, -0.415)
ob_metal_for_food_and_brain.scale = (2.202, 2.202, 2.202)
_m = ob_metal_for_food_and_brain.modifiers.new('Bevel', 'BEVEL')
_m.width = 0.015
_m.width_pct = 0.015

# ---- collection membership
col_collection.objects.link(ob_flesh_bag)
col_collection.objects.link(ob_wire)
col_collection.objects.link(ob_metal2)
col_collection.objects.link(ob_metal1)
col_collection.objects.link(ob_wire_for_food_and_brain)
col_collection.objects.link(ob_metal_for_food_and_brain)

# ---- scene / render settings (as saved in the file)
scene.frame_start = 1; scene.frame_end = 250; scene.frame_set(1)
scene.render.engine = 'BLENDER_EEVEE_NEXT'
scene.cycles.use_denoising = False
scene.cycles.samples = 128
scene.cycles.sampling_pattern = 'TABULATED_SOBOL'
scene.cycles.use_adaptive_sampling = False
scene.cycles.use_light_tree = False
scene.view_settings.view_transform = 'Filmic'
bpy.context.view_layer.update()

# ---- added for rendering (the .blend has no active camera and no usable light): camera, sun
cam_auto = bpy.data.cameras.new('AutoCamera')
cam_auto.lens = 50.0
cam_auto.sensor_width = 36.0
cam_auto.clip_end = 1000.0
ob_auto_camera = bpy.data.objects.new('AutoCamera', cam_auto)
scene.collection.objects.link(ob_auto_camera)
ob_auto_camera.location = (6.31756, -8.1771, 7.27021)
ob_auto_camera.rotation_euler = (1.09748, -7.21219e-08, 0.694738)
scene.camera = ob_auto_camera
light_auto_sun = bpy.data.lights.new('AutoSun', 'SUN')
light_auto_sun.energy = 3.0
light_auto_sun.angle = 0.0523599
ob_auto_sun = bpy.data.objects.new('AutoSun', light_auto_sun)
scene.collection.objects.link(ob_auto_sun)
ob_auto_sun.rotation_euler = (0.872665, 0.174533, 0.523599)
bpy.context.view_layer.update()
